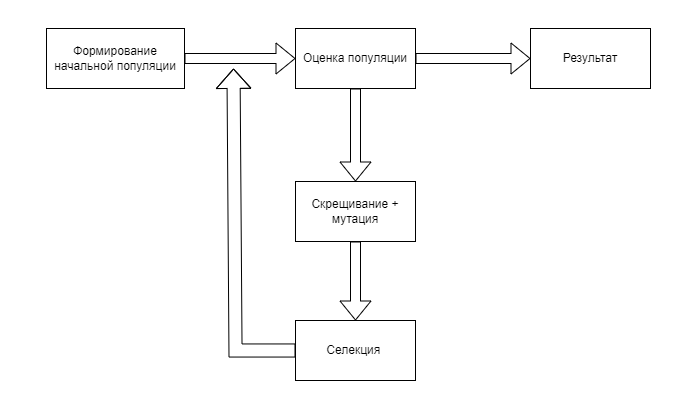

The diagram above was exported from draw.io. Its source (the exported page's mxGraphModel, read from the mxfile embedded in the PNG):
<mxGraphModel dx="1434" dy="738" grid="0" gridSize="10" guides="1" tooltips="1" connect="1" arrows="1" fold="1" page="1" pageScale="1" pageWidth="700" pageHeight="400" math="0" shadow="0">
  <root>
    <mxCell id="0" />
    <mxCell id="1" parent="0" />
    <mxCell id="_UK9IAgkbv26eB0jhr5v-1" value="Формирование начальной популяции" style="rounded=0;whiteSpace=wrap;html=1;" parent="1" vertex="1">
      <mxGeometry x="46" y="28" width="138" height="60" as="geometry" />
    </mxCell>
    <mxCell id="_UK9IAgkbv26eB0jhr5v-5" value="" style="shape=flexArrow;endArrow=classic;html=1;rounded=0;exitX=1;exitY=0.5;exitDx=0;exitDy=0;entryX=0;entryY=0.5;entryDx=0;entryDy=0;" parent="1" source="_UK9IAgkbv26eB0jhr5v-1" target="_UK9IAgkbv26eB0jhr5v-6" edge="1">
      <mxGeometry width="50" height="50" relative="1" as="geometry">
        <mxPoint x="142" y="104" as="sourcePoint" />
        <mxPoint x="262" y="56" as="targetPoint" />
      </mxGeometry>
    </mxCell>
    <mxCell id="_UK9IAgkbv26eB0jhr5v-6" value="Оценка популяции" style="rounded=0;whiteSpace=wrap;html=1;" parent="1" vertex="1">
      <mxGeometry x="295" y="28" width="120" height="60" as="geometry" />
    </mxCell>
    <mxCell id="_UK9IAgkbv26eB0jhr5v-7" value="" style="shape=flexArrow;endArrow=classic;html=1;rounded=0;exitX=0.5;exitY=1;exitDx=0;exitDy=0;entryX=0.5;entryY=0;entryDx=0;entryDy=0;" parent="1" source="_UK9IAgkbv26eB0jhr5v-6" target="_UK9IAgkbv26eB0jhr5v-8" edge="1">
      <mxGeometry width="50" height="50" relative="1" as="geometry">
        <mxPoint x="325" y="157" as="sourcePoint" />
        <mxPoint x="357" y="178" as="targetPoint" />
      </mxGeometry>
    </mxCell>
    <mxCell id="_UK9IAgkbv26eB0jhr5v-8" value="Скрещивание + мутация" style="rounded=0;whiteSpace=wrap;html=1;" parent="1" vertex="1">
      <mxGeometry x="295" y="181" width="120" height="60" as="geometry" />
    </mxCell>
    <mxCell id="_UK9IAgkbv26eB0jhr5v-9" value="Селекция&amp;nbsp;" style="rounded=0;whiteSpace=wrap;html=1;" parent="1" vertex="1">
      <mxGeometry x="295" y="320" width="120" height="60" as="geometry" />
    </mxCell>
    <mxCell id="_UK9IAgkbv26eB0jhr5v-10" value="" style="shape=flexArrow;endArrow=classic;html=1;rounded=0;exitX=0.5;exitY=1;exitDx=0;exitDy=0;entryX=0.5;entryY=0;entryDx=0;entryDy=0;" parent="1" source="_UK9IAgkbv26eB0jhr5v-8" target="_UK9IAgkbv26eB0jhr5v-9" edge="1">
      <mxGeometry width="50" height="50" relative="1" as="geometry">
        <mxPoint x="319" y="107" as="sourcePoint" />
        <mxPoint x="369" y="57" as="targetPoint" />
      </mxGeometry>
    </mxCell>
    <mxCell id="_UK9IAgkbv26eB0jhr5v-11" value="" style="shape=flexArrow;endArrow=classic;html=1;rounded=0;exitX=0;exitY=0.5;exitDx=0;exitDy=0;width=13.10344827586207;endSize=6.144827586206897;endWidth=20.57074910820452;" parent="1" source="_UK9IAgkbv26eB0jhr5v-9" edge="1">
      <mxGeometry width="50" height="50" relative="1" as="geometry">
        <mxPoint x="295" y="351" as="sourcePoint" />
        <mxPoint x="233" y="68" as="targetPoint" />
        <Array as="points">
          <mxPoint x="235" y="350" />
        </Array>
      </mxGeometry>
    </mxCell>
    <mxCell id="_UK9IAgkbv26eB0jhr5v-12" value="Результат" style="rounded=0;whiteSpace=wrap;html=1;" parent="1" vertex="1">
      <mxGeometry x="530" y="28" width="120" height="60" as="geometry" />
    </mxCell>
    <mxCell id="tM976kS3H8pOLO_Ifdy8-1" value="" style="shape=flexArrow;endArrow=classic;html=1;rounded=0;exitX=1;exitY=0.5;exitDx=0;exitDy=0;entryX=0;entryY=0.5;entryDx=0;entryDy=0;" edge="1" parent="1" source="_UK9IAgkbv26eB0jhr5v-6" target="_UK9IAgkbv26eB0jhr5v-12">
      <mxGeometry width="50" height="50" relative="1" as="geometry">
        <mxPoint x="448" y="61" as="sourcePoint" />
        <mxPoint x="498" y="11" as="targetPoint" />
      </mxGeometry>
    </mxCell>
  </root>
</mxGraphModel>